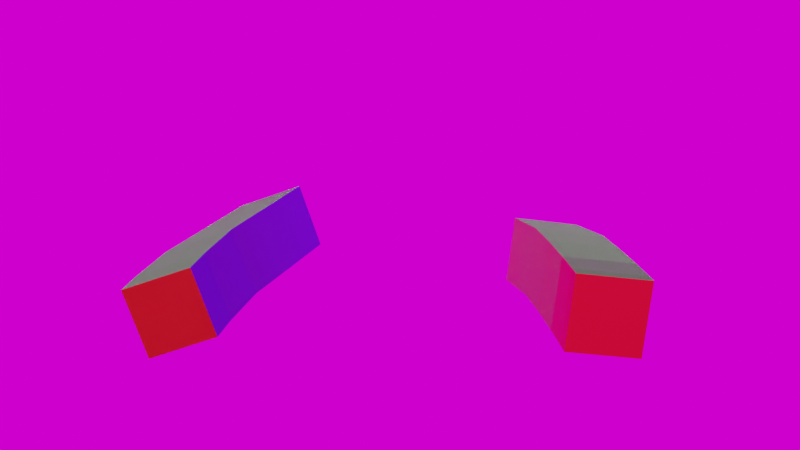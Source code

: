 # Source: nonUniformRefraction_4.blend  (saved by Blender 2.93.21; exported with 4.5.12 LTS)
import bpy
from mathutils import Matrix  # noqa: F401  (used for matrix-valued properties, if any)

bpy.ops.wm.read_factory_settings(use_empty=True)
scene = bpy.context.scene
scene.name = 'Scene'

# ---- collections
col_collection = bpy.data.collections.new('Collection'); scene.collection.children.link(col_collection)

# ---- images (referenced by path relative to the original .blend; pixels are not part of the script)
import os
ASSET_DIR = os.environ.get("B2B_ASSET_DIR", "")  # directory of the original .blend (textures are referenced by path, not embedded)
HERE = os.path.dirname(os.path.abspath(__file__))  # packed textures are extracted next to this script under _unpacked/

def load_image(name, relpath, width, height, colorspace="sRGB"):
    """Load a texture the original file referenced (path relative to the .blend, or extracted next to this script)."""
    p = next((c for c in (os.path.join(HERE, relpath), os.path.join(ASSET_DIR, relpath)) if relpath and os.path.exists(c)), "")
    if p:
        img = bpy.data.images.load(p, check_existing=True)
        img.name = name
    else:  # same state as the original file: an image datablock whose file is absent (Cycles renders it pink)
        img = bpy.data.images.new(name, width, height)
        img.source = "FILE"
        img.filepath = "//" + (relpath or name)
    img.colorspace_settings.name = colorspace
    return img
img_city_exr = load_image('city.exr', 'city.exr', 1024, 1024, 'Linear Rec.709')

# ---- materials (node trees are filled in below, after node groups)
mat_material_005 = bpy.data.materials.new('Material.005')
mat_material_004 = bpy.data.materials.new('Material.004')
mat_material_003 = bpy.data.materials.new('Material.003')
mat_material_002 = bpy.data.materials.new('Material.002')
mat_material_001 = bpy.data.materials.new('Material.001')
mat_material_071 = bpy.data.materials.new('Material.071')
mat_material_071.use_backface_culling = True
mat_material_071.roughness = 0.0
mat_material_075 = bpy.data.materials.new('Material.075')
mat_material_076 = bpy.data.materials.new('Material.076')
mat_material_077 = bpy.data.materials.new('Material.077')
mat_material_078 = bpy.data.materials.new('Material.078')
mat_material = bpy.data.materials.new('Material')

# ---- material node trees
mat_material_005.use_nodes = True; mat_material_005.node_tree.nodes.clear()
_N = mat_material_005.node_tree.nodes; _L = mat_material_005.node_tree.links
n0 = _N.new('ShaderNodeBsdfPrincipled'); n0.name = 'Principled BSDF'; n0.location = (10, 300)
n0.distribution = 'GGX'
n0.subsurface_method = 'BURLEY'
n0.inputs[0].default_value = (1.0, 0.9893, 0.9576, 1.0)
n0.inputs[3].default_value = 1.45
n0.inputs[27].default_value = (0.0, 0.0, 0.0, 1.0)
n0.inputs[28].default_value = 1.0
n1 = _N.new('ShaderNodeOutputMaterial'); n1.name = 'Material Output'; n1.location = (300, 300)
_L.new(n0.outputs[0], n1.inputs[0])
n1.is_active_output = True
mat_material_004.use_nodes = True; mat_material_004.node_tree.nodes.clear()
_N = mat_material_004.node_tree.nodes; _L = mat_material_004.node_tree.links
n0 = _N.new('ShaderNodeBsdfPrincipled'); n0.name = 'Principled BSDF'; n0.location = (10, 300)
n0.distribution = 'GGX'
n0.subsurface_method = 'BURLEY'
n0.inputs[0].default_value = (0.008711, 0.0, 0.8, 1.0)
n0.inputs[3].default_value = 1.45
n0.inputs[27].default_value = (0.0, 0.0, 0.0, 1.0)
n0.inputs[28].default_value = 1.0
n1 = _N.new('ShaderNodeOutputMaterial'); n1.name = 'Material Output'; n1.location = (300, 300)
_L.new(n0.outputs[0], n1.inputs[0])
n1.is_active_output = True
mat_material_003.use_nodes = True; mat_material_003.node_tree.nodes.clear()
_N = mat_material_003.node_tree.nodes; _L = mat_material_003.node_tree.links
n0 = _N.new('ShaderNodeBsdfPrincipled'); n0.name = 'Principled BSDF'; n0.location = (10, 300)
n0.distribution = 'GGX'
n0.subsurface_method = 'BURLEY'
n0.inputs[0].default_value = (0.01001, 0.8, 0.0, 1.0)
n0.inputs[3].default_value = 1.45
n0.inputs[27].default_value = (0.0, 0.0, 0.0, 1.0)
n0.inputs[28].default_value = 1.0
n1 = _N.new('ShaderNodeOutputMaterial'); n1.name = 'Material Output'; n1.location = (300, 300)
_L.new(n0.outputs[0], n1.inputs[0])
n1.is_active_output = True
mat_material_002.use_nodes = True; mat_material_002.node_tree.nodes.clear()
_N = mat_material_002.node_tree.nodes; _L = mat_material_002.node_tree.links
n0 = _N.new('ShaderNodeBsdfPrincipled'); n0.name = 'Principled BSDF'; n0.location = (-51, 407)
n0.distribution = 'GGX'
n0.subsurface_method = 'BURLEY'
n0.inputs[0].default_value = (0.8, 0.7624, 0.0, 1.0)
n0.inputs[3].default_value = 1.45
n0.inputs[27].default_value = (0.0, 0.0, 0.0, 1.0)
n0.inputs[28].default_value = 1.0
n1 = _N.new('ShaderNodeOutputMaterial'); n1.name = 'Material Output'; n1.location = (239, 407)
_L.new(n0.outputs[0], n1.inputs[0])
n1.is_active_output = True
mat_material_001.use_nodes = True; mat_material_001.node_tree.nodes.clear()
_N = mat_material_001.node_tree.nodes; _L = mat_material_001.node_tree.links
n0 = _N.new('ShaderNodeBsdfPrincipled'); n0.name = 'Principled BSDF'; n0.location = (10, 300)
n0.distribution = 'GGX'
n0.subsurface_method = 'BURLEY'
n0.inputs[0].default_value = (0.6643, 0.0, 0.0, 1.0)
n0.inputs[3].default_value = 1.45
n0.inputs[27].default_value = (0.0, 0.0, 0.0, 1.0)
n0.inputs[28].default_value = 1.0
n1 = _N.new('ShaderNodeOutputMaterial'); n1.name = 'Material Output'; n1.location = (300, 300)
_L.new(n0.outputs[0], n1.inputs[0])
n1.is_active_output = True
mat_material_071.use_nodes = True; mat_material_071.node_tree.nodes.clear()
_N = mat_material_071.node_tree.nodes; _L = mat_material_071.node_tree.links
n0 = _N.new('ShaderNodeOutputMaterial'); n0.name = 'Material Output'; n0.location = (300, 300)
n1 = _N.new('ShaderNodeNormal'); n1.name = 'Normal'; n1.location = (143, 627)
n2 = _N.new('ShaderNodeBsdfRefraction'); n2.name = 'Refraction BSDF'; n2.location = (66, 342)
n2.distribution = 'GGX'
n2.inputs[2].default_value = 1.377
_L.new(n2.outputs[0], n0.inputs[0])
n0.is_active_output = True
mat_material_075.use_nodes = True; mat_material_075.node_tree.nodes.clear()
_N = mat_material_075.node_tree.nodes; _L = mat_material_075.node_tree.links
n0 = _N.new('ShaderNodeBsdfPrincipled'); n0.name = 'Principled BSDF'; n0.location = (10, 300)
n0.distribution = 'GGX'
n0.subsurface_method = 'BURLEY'
n0.inputs[0].default_value = (1.0, 0.9893, 0.9576, 1.0)
n0.inputs[3].default_value = 1.45
n0.inputs[27].default_value = (0.0, 0.0, 0.0, 1.0)
n0.inputs[28].default_value = 1.0
n1 = _N.new('ShaderNodeOutputMaterial'); n1.name = 'Material Output'; n1.location = (300, 300)
_L.new(n0.outputs[0], n1.inputs[0])
n1.is_active_output = True
mat_material_076.use_nodes = True; mat_material_076.node_tree.nodes.clear()
_N = mat_material_076.node_tree.nodes; _L = mat_material_076.node_tree.links
n0 = _N.new('ShaderNodeBsdfPrincipled'); n0.name = 'Principled BSDF'; n0.location = (10, 300)
n0.distribution = 'GGX'
n0.subsurface_method = 'BURLEY'
n0.inputs[0].default_value = (0.008711, 0.0, 0.8, 1.0)
n0.inputs[3].default_value = 1.45
n0.inputs[27].default_value = (0.0, 0.0, 0.0, 1.0)
n0.inputs[28].default_value = 1.0
n1 = _N.new('ShaderNodeOutputMaterial'); n1.name = 'Material Output'; n1.location = (300, 300)
_L.new(n0.outputs[0], n1.inputs[0])
n1.is_active_output = True
mat_material_077.use_nodes = True; mat_material_077.node_tree.nodes.clear()
_N = mat_material_077.node_tree.nodes; _L = mat_material_077.node_tree.links
n0 = _N.new('ShaderNodeBsdfPrincipled'); n0.name = 'Principled BSDF'; n0.location = (10, 300)
n0.distribution = 'GGX'
n0.subsurface_method = 'BURLEY'
n0.inputs[0].default_value = (0.01001, 0.8, 0.0, 1.0)
n0.inputs[3].default_value = 1.45
n0.inputs[27].default_value = (0.0, 0.0, 0.0, 1.0)
n0.inputs[28].default_value = 1.0
n1 = _N.new('ShaderNodeOutputMaterial'); n1.name = 'Material Output'; n1.location = (300, 300)
_L.new(n0.outputs[0], n1.inputs[0])
n1.is_active_output = True
mat_material_078.use_nodes = True; mat_material_078.node_tree.nodes.clear()
_N = mat_material_078.node_tree.nodes; _L = mat_material_078.node_tree.links
n0 = _N.new('ShaderNodeBsdfPrincipled'); n0.name = 'Principled BSDF'; n0.location = (-51, 407)
n0.distribution = 'GGX'
n0.subsurface_method = 'BURLEY'
n0.inputs[0].default_value = (0.8, 0.7624, 0.0, 1.0)
n0.inputs[3].default_value = 1.45
n0.inputs[27].default_value = (0.0, 0.0, 0.0, 1.0)
n0.inputs[28].default_value = 1.0
n1 = _N.new('ShaderNodeOutputMaterial'); n1.name = 'Material Output'; n1.location = (239, 407)
_L.new(n0.outputs[0], n1.inputs[0])
n1.is_active_output = True
mat_material.use_nodes = True; mat_material.node_tree.nodes.clear()
_N = mat_material.node_tree.nodes; _L = mat_material.node_tree.links
n0 = _N.new('ShaderNodeBsdfPrincipled'); n0.name = 'Principled BSDF'; n0.location = (10, 300)
n0.distribution = 'GGX'
n0.subsurface_method = 'BURLEY'
n0.inputs[0].default_value = (0.6643, 0.0, 0.0, 1.0)
n0.inputs[3].default_value = 1.45
n0.inputs[27].default_value = (0.0, 0.0, 0.0, 1.0)
n0.inputs[28].default_value = 1.0
n1 = _N.new('ShaderNodeOutputMaterial'); n1.name = 'Material Output'; n1.location = (300, 300)
_L.new(n0.outputs[0], n1.inputs[0])
n1.is_active_output = True

# ---- world
world_world = bpy.data.worlds.new('World'); scene.world = world_world
world_world.use_nodes = True; world_world.node_tree.nodes.clear()
_N = world_world.node_tree.nodes; _L = world_world.node_tree.links
n0 = _N.new('ShaderNodeOutputWorld'); n0.name = 'World Output'; n0.location = (300, 300)
n1 = _N.new('ShaderNodeBackground'); n1.name = 'Background'; n1.location = (10, 300)
n2 = _N.new('ShaderNodeTexEnvironment'); n2.name = 'Environment Texture'; n2.location = (-288, 323)
n2.image = img_city_exr
_L.new(n1.outputs[0], n0.inputs[0])
_L.new(n2.outputs[0], n1.inputs[0])
n0.is_active_output = True
world_world.color = (0.05088, 0.05088, 0.05088)
world_world.use_sun_shadow = False
world_world.sun_shadow_jitter_overblur = 0.0

# ---- cameras
cam_camera = bpy.data.cameras.new('Camera')
cam_camera.clip_end = 100.0
cam_camera.ortho_scale = 7.314
cam_camera.shift_y = -0.1

# ---- lights
light_sun_001 = bpy.data.lights.new('Sun.001', 'SUN')
light_sun_001.color = (1.0, 0.9611, 0.3235)
light_sun_001.transmission_factor = 0.0
light_sun_001.energy = 1.0
light_sun_001.shadow_soft_size = 0.125

# ---- meshes
me_cube_001 = bpy.data.meshes.new('Cube.001')
me_cube_001.from_pydata([(-1.0, -1.0, -1.0), (-1.0, -1.0, 1.0), (-1.0, 1.0, -1.0), (-1.0, 1.0, 1.0), (1.0, -1.0, -1.0), (1.0, -1.0, 1.0), (1.0, 1.0, -1.0), (1.0, 1.0, 1.0)], [], [(0, 1, 3, 2), (2, 3, 7, 6), (6, 7, 5, 4), (4, 5, 1, 0), (2, 6, 4, 0), (7, 3, 1, 5)])
me_cube_001.polygons.foreach_set('material_index', [0, 4, 2, 4, 3, 1])
_uv = me_cube_001.uv_layers.new(name='UVMap')
_uv.uv.foreach_set('vector', [0.375, 0.0, 0.625, 0.0, 0.625, 0.25, 0.375, 0.25, 0.375, 0.25, 0.625, 0.25, 0.625, 0.5, 0.375, 0.5, 0.375, 0.5, 0.625, 0.5, 0.625, 0.75, 0.375, 0.75, 0.375, 0.75, 0.625, 0.75, 0.625, 1.0, 0.375, 1.0, 0.125, 0.5, 0.375, 0.5, 0.375, 0.75, 0.125, 0.75, 0.625, 0.5, 0.875, 0.5, 0.875, 0.75, 0.625, 0.75])
me_cube_001.materials.append(mat_material_005)
me_cube_001.materials.append(mat_material_004)
me_cube_001.materials.append(mat_material_003)
me_cube_001.materials.append(mat_material_002)
me_cube_001.materials.append(mat_material_001)
me_cube_001.use_remesh_fix_poles = True
me_cube_001.use_remesh_preserve_attributes = False
me_cube_001.update()
me_plane_073 = bpy.data.meshes.new('Plane.073')
me_plane_073.from_pydata([(-1.0, -1.0, 0.0), (1.0, -1.0, 0.0), (-1.0, 1.0, 0.0), (1.0, 1.0, 0.0)], [], [(0, 1, 3, 2)])
me_plane_073.polygons.foreach_set('use_smooth', [True] * 1)
_uv = me_plane_073.uv_layers.new(name='UVMap')
_uv.uv.foreach_set('vector', [0.0, 0.0, 1.0, 0.0, 1.0, 1.0, 0.0, 1.0])
me_plane_073.materials.append(mat_material_071)
me_plane_073.use_remesh_fix_poles = True
me_plane_073.use_remesh_preserve_attributes = False
me_plane_073.update()
me_plane_075 = bpy.data.meshes.new('Plane.075')
me_plane_075.from_pydata([(-1.0, -1.0, 0.0), (1.0, -1.0, 0.0), (-1.0, 1.0, 0.0), (1.0, 1.0, 0.0)], [], [(0, 1, 3, 2)])
me_plane_075.polygons.foreach_set('use_smooth', [True] * 1)
_uv = me_plane_075.uv_layers.new(name='UVMap')
_uv.uv.foreach_set('vector', [0.0, 0.0, 1.0, 0.0, 1.0, 1.0, 0.0, 1.0])
me_plane_075.materials.append(mat_material_071)
me_plane_075.use_remesh_fix_poles = True
me_plane_075.use_remesh_preserve_attributes = False
me_plane_075.update()
me_cube_005 = bpy.data.meshes.new('Cube.005')
me_cube_005.from_pydata([(-1.0, -1.0, -1.0), (-1.0, -1.0, 1.0), (-1.0, 1.0, -1.0), (-1.0, 1.0, 1.0), (1.0, -1.0, -1.0), (1.0, -1.0, 1.0), (1.0, 1.0, -1.0), (1.0, 1.0, 1.0)], [], [(0, 1, 3, 2), (2, 3, 7, 6), (6, 7, 5, 4), (4, 5, 1, 0), (2, 6, 4, 0), (7, 3, 1, 5)])
me_cube_005.polygons.foreach_set('material_index', [0, 4, 2, 0, 3, 1])
_uv = me_cube_005.uv_layers.new(name='UVMap')
_uv.uv.foreach_set('vector', [0.375, 0.0, 0.625, 0.0, 0.625, 0.25, 0.375, 0.25, 0.375, 0.25, 0.625, 0.25, 0.625, 0.5, 0.375, 0.5, 0.375, 0.5, 0.625, 0.5, 0.625, 0.75, 0.375, 0.75, 0.375, 0.75, 0.625, 0.75, 0.625, 1.0, 0.375, 1.0, 0.125, 0.5, 0.375, 0.5, 0.375, 0.75, 0.125, 0.75, 0.625, 0.5, 0.875, 0.5, 0.875, 0.75, 0.625, 0.75])
me_cube_005.materials.append(mat_material_075)
me_cube_005.materials.append(mat_material_076)
me_cube_005.materials.append(mat_material_077)
me_cube_005.materials.append(mat_material_078)
me_cube_005.materials.append(mat_material)
me_cube_005.use_remesh_fix_poles = True
me_cube_005.use_remesh_preserve_attributes = False
me_cube_005.update()
me_plane_076 = bpy.data.meshes.new('Plane.076')
me_plane_076.from_pydata([(-1.0, -1.0, 0.0), (1.0, -1.0, 0.0), (-1.0, 1.0, 0.0), (1.0, 1.0, 0.0)], [], [(0, 1, 3, 2)])
me_plane_076.polygons.foreach_set('use_smooth', [True] * 1)
_uv = me_plane_076.uv_layers.new(name='UVMap')
_uv.uv.foreach_set('vector', [0.0, 0.0, 1.0, 0.0, 1.0, 1.0, 0.0, 1.0])
me_plane_076.materials.append(mat_material_071)
me_plane_076.use_remesh_fix_poles = True
me_plane_076.use_remesh_preserve_attributes = False
me_plane_076.update()
me_plane_077 = bpy.data.meshes.new('Plane.077')
me_plane_077.from_pydata([(-1.0, -1.0, 0.0), (1.0, -1.0, 0.0), (-1.0, 1.0, 0.0), (1.0, 1.0, 0.0)], [], [(0, 1, 3, 2)])
me_plane_077.polygons.foreach_set('use_smooth', [True] * 1)
_uv = me_plane_077.uv_layers.new(name='UVMap')
_uv.uv.foreach_set('vector', [0.0, 0.0, 1.0, 0.0, 1.0, 1.0, 0.0, 1.0])
me_plane_077.materials.append(mat_material_071)
me_plane_077.use_remesh_fix_poles = True
me_plane_077.use_remesh_preserve_attributes = False
me_plane_077.update()

# ---- objects
ob_sun = bpy.data.objects.new('Sun', light_sun_001)
ob_cube_001 = bpy.data.objects.new('Cube.001', me_cube_001)
ob_camera = bpy.data.objects.new('Camera', cam_camera)
ob_plane = bpy.data.objects.new('Plane', me_plane_073)
ob_plane_002 = bpy.data.objects.new('Plane.002', me_plane_075)
ob_cube = bpy.data.objects.new('Cube', me_cube_005)
ob_plane_003 = bpy.data.objects.new('Plane.003', me_plane_076)
ob_plane_004 = bpy.data.objects.new('Plane.004', me_plane_077)

# ---- transforms, parenting, visibility, modifiers, constraints
ob_sun.location = (0.2282, 0.01522, -0.04832)
ob_sun.rotation_euler = (0.9423, 0.162, 0.0)
ob_sun.scale = (5.0, 5.0, 5.0)
ob_cube_001.location = (12.57, 5.442, 7.051)
ob_cube_001.rotation_euler = (2.946, -1.449, 0.2085)
ob_cube_001.scale = (1.766, 18.19, 1.716)
ob_camera.location = (1.644, -57.61, 23.99)
ob_camera.rotation_euler = (1.375, 1.348e-08, -0.04887)
ob_camera.lock_rotations_4d = False
ob_camera.empty_display_type = 'ARROWS'
ob_camera.color = (0.0, 0.0, 0.0, 0.0)
ob_camera.display_type = 'WIRE'
ob_camera.lineart.crease_threshold = 0.0
ob_plane.location = (0.2282, -11.26, 8.827)
ob_plane.rotation_euler = (1.571, -0.0, 0.0)
ob_plane.scale = (27.89, 27.89, 27.89)
ob_plane.visible_diffuse = False
ob_plane.visible_volume_scatter = False
ob_plane.visible_shadow = False
ob_plane.display.show_shadows = False
_m = ob_plane.modifiers.new('Subdivision', 'SUBSURF')
_m.subdivision_type = 'SIMPLE'
_m.levels = 6
_m.render_levels = 5
_m = ob_plane.modifiers.new('Displace', 'DISPLACE')
_m.strength = 0.05
ob_plane_002.location = (3.147, -7.635, 8.827)
ob_plane_002.rotation_euler = (1.571, 3.142, 0.0)
ob_plane_002.scale = (29.5, 29.5, 29.5)
ob_plane_002.visible_volume_scatter = False
ob_plane_002.visible_shadow = False
ob_plane_002.display.show_shadows = False
_m = ob_plane_002.modifiers.new('Subdivision', 'SUBSURF')
_m.subdivision_type = 'SIMPLE'
_m.levels = 6
_m.render_levels = 5
_m = ob_plane_002.modifiers.new('Displace', 'DISPLACE')
_m.strength = 0.1
ob_cube.location = (-4.304, 11.68, 7.222)
ob_cube.rotation_euler = (6.151, -1.245, -3.141)
ob_cube.scale = (1.766, 18.19, 1.716)
ob_plane_003.location = (0.2282, -0.1778, 8.827)
ob_plane_003.rotation_euler = (1.571, 1.571, 0.0)
ob_plane_003.scale = (27.95, 27.95, 27.95)
ob_plane_003.visible_volume_scatter = False
ob_plane_003.visible_shadow = False
ob_plane_003.display.show_shadows = False
_m = ob_plane_003.modifiers.new('Subdivision', 'SUBSURF')
_m.subdivision_type = 'SIMPLE'
_m.levels = 6
_m.render_levels = 5
_m = ob_plane_003.modifiers.new('Displace', 'DISPLACE')
_m.strength = 0.2
ob_plane_004.location = (0.2282, 7.102, 8.827)
ob_plane_004.rotation_euler = (-1.262e-07, 7.784, 1.571)
ob_plane_004.scale = (-24.39, -24.39, -24.39)
ob_plane_004.visible_volume_scatter = False
ob_plane_004.visible_shadow = False
ob_plane_004.display.show_shadows = False
_m = ob_plane_004.modifiers.new('Subdivision', 'SUBSURF')
_m.subdivision_type = 'SIMPLE'
_m.levels = 6
_m.render_levels = 5
_m = ob_plane_004.modifiers.new('Displace', 'DISPLACE')
_m.strength = 0.2

# ---- collection membership
scene.collection.objects.link(ob_sun)
scene.collection.objects.link(ob_cube_001)
col_collection.objects.link(ob_camera)
col_collection.objects.link(ob_plane)
col_collection.objects.link(ob_plane_002)
col_collection.objects.link(ob_cube)
col_collection.objects.link(ob_plane_003)
col_collection.objects.link(ob_plane_004)

# ---- scene / render settings (as saved in the file)
scene.camera = ob_camera
scene.frame_start = 210; scene.frame_end = 240; scene.frame_set(238)
scene.render.engine = 'CYCLES'
scene.render.film_transparent = True
scene.cycles.samples = 10
scene.cycles.sampling_pattern = 'TABULATED_SOBOL'
scene.cycles.use_adaptive_sampling = False
scene.cycles.use_light_tree = False
scene.view_settings.view_transform = 'Filmic'
bpy.context.view_layer.update()
